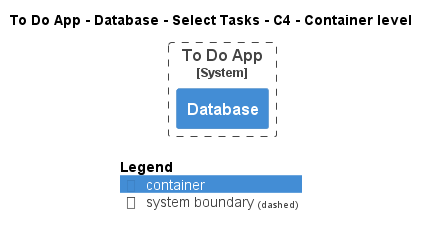

The diagram above was rendered by PlantUML. Its source (embedded in the PNG):
@startuml
!pragma layout smetana
!include ..\..\..\..\..\..\..\.c4s\C4_Container.puml

AddElementTag("c4interflow:lifecycle:new", $bgColor=green, $fontColor=#ffffff, $borderColor=green, $shadowing="False")
AddElementTag("c4interflow:lifecycle:changed", $bgColor=orange, $fontColor=#ffffff, $borderColor=orange, $shadowing="False")
AddElementTag("c4interflow:lifecycle:removed", $bgColor=red, $fontColor=#ffffff, $borderColor=red, $shadowing="False")

AddRelTag("c4interflow:lifecycle:new", $textColor=green, $lineColor=green)
AddRelTag("c4interflow:lifecycle:changed", $textColor=orange, $lineColor=orange)
AddRelTag("c4interflow:lifecycle:removed", $textColor=red, $lineColor=red)

SHOW_PERSON_PORTRAIT()
LAYOUT_TOP_DOWN()

skinparam linetype polyline

title To Do App - Database - Select Tasks - C4 - Container level


System_Boundary(ToDoAppExample.SoftwareSystems.ToDoApp, "To Do App") {
    Container(ToDoAppExample.SoftwareSystems.ToDoApp.Containers.Database, "Database", "", "")
}



SHOW_LEGEND()
@enduml